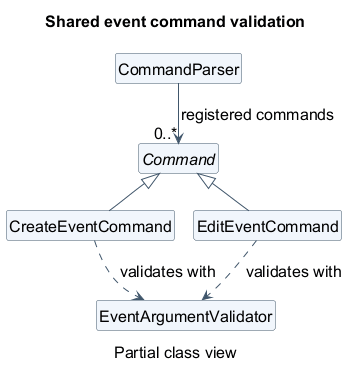

The diagram above was rendered by PlantUML. Its source (embedded in the PNG):
@startuml
!pragma layout smetana
title Shared event command validation
caption Partial class view
skinparam shadowing false
skinparam defaultFontName SansSerif
skinparam defaultFontSize 16
skinparam titleFontSize 16
skinparam captionFontSize 16
skinparam classBackgroundColor #F1F6FC
skinparam classBorderColor #40566B
skinparam ArrowColor #40566B
skinparam classAttributeIconSize 0
hide members
hide circle

class CommandParser
abstract class Command
class CreateEventCommand
class EditEventCommand
class EventArgumentValidator

CommandParser --> "0..*" Command : registered commands
Command <|-- CreateEventCommand
Command <|-- EditEventCommand
CreateEventCommand ..> EventArgumentValidator : validates with
EditEventCommand ..> EventArgumentValidator : validates with

@enduml